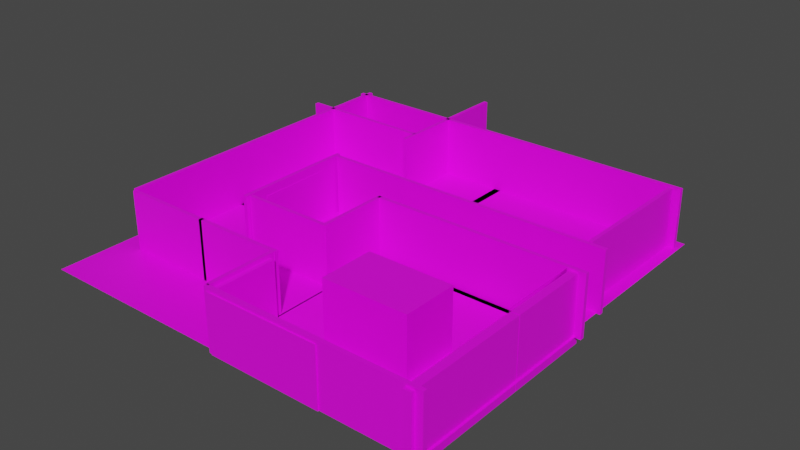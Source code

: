 # Source: v-1.blend  (saved by Blender 3.1.7; exported with 4.5.12 LTS)
import bpy
from mathutils import Matrix  # noqa: F401  (used for matrix-valued properties, if any)

bpy.ops.wm.read_factory_settings(use_empty=True)
scene = bpy.context.scene
scene.name = 'Scene'

# ---- collections
col_collection = bpy.data.collections.new('Collection'); scene.collection.children.link(col_collection)

# ---- images (referenced by path relative to the original .blend; pixels are not part of the script)
import os
ASSET_DIR = os.environ.get("B2B_ASSET_DIR", "")  # directory of the original .blend (textures are referenced by path, not embedded)
HERE = os.path.dirname(os.path.abspath(__file__))  # packed textures are extracted next to this script under _unpacked/

def load_image(name, relpath, width, height, colorspace="sRGB"):
    """Load a texture the original file referenced (path relative to the .blend, or extracted next to this script)."""
    p = next((c for c in (os.path.join(HERE, relpath), os.path.join(ASSET_DIR, relpath)) if relpath and os.path.exists(c)), "")
    if p:
        img = bpy.data.images.load(p, check_existing=True)
        img.name = name
    else:  # same state as the original file: an image datablock whose file is absent (Cycles renders it pink)
        img = bpy.data.images.new(name, width, height)
        img.source = "FILE"
        img.filepath = "//" + (relpath or name)
    img.colorspace_settings.name = colorspace
    return img
img_img_3960_jpg = load_image('IMG_3960.JPG', 'IMG_3960.JPG', 1024, 1024, 'sRGB')
img_img_3964_jpg = load_image('IMG_3964.JPG', 'IMG_3964.JPG', 1024, 1024, 'sRGB')
img_img_3965_jpg = load_image('IMG_3965.JPG', 'IMG_3965.JPG', 1024, 1024, 'sRGB')
img_img_3960_jpg_001 = load_image('IMG_3960.JPG.001', 'IMG_3960.JPG', 1024, 1024, 'sRGB')
img_img_3960_jpg_002 = load_image('IMG_3960.JPG.002', 'IMG_3960.JPG', 1024, 1024, 'sRGB')
img_img_3960_jpg_003 = load_image('IMG_3960.JPG.003', 'IMG_3960.JPG', 1024, 1024, 'sRGB')
img_img_3960_jpg_004 = load_image('IMG_3960.JPG.004', 'IMG_3960.JPG', 1024, 1024, 'sRGB')
img_img_3960_jpg_005 = load_image('IMG_3960.JPG.005', 'IMG_3960.JPG', 1024, 1024, 'sRGB')
img_img_3960_jpg_006 = load_image('IMG_3960.JPG.006', 'IMG_3960.JPG', 1024, 1024, 'sRGB')
img_img_3960_jpg_007 = load_image('IMG_3960.JPG.007', 'IMG_3960.JPG', 1024, 1024, 'sRGB')
img_img_3960_jpg_008 = load_image('IMG_3960.JPG.008', 'IMG_3960.JPG', 1024, 1024, 'sRGB')
img_img_3960_jpg_009 = load_image('IMG_3960.JPG.009', 'IMG_3960.JPG', 1024, 1024, 'sRGB')
img_img_3960_jpg_010 = load_image('IMG_3960.JPG.010', 'IMG_3960.JPG', 1024, 1024, 'sRGB')
img_img_3913_jpg = load_image('IMG_3913.JPG', 'IMG_3913.JPG', 1024, 1024, 'sRGB')
img_img_3960_jpg_011 = load_image('IMG_3960.JPG.011', 'IMG_3960.JPG', 1024, 1024, 'sRGB')
img_img_3960_jpg_012 = load_image('IMG_3960.JPG.012', 'IMG_3960.JPG', 1024, 1024, 'sRGB')
img_img_3960_jpg_013 = load_image('IMG_3960.JPG.013', 'IMG_3960.JPG', 1024, 1024, 'sRGB')
img_img_3960_jpg_014 = load_image('IMG_3960.JPG.014', 'IMG_3960.JPG', 1024, 1024, 'sRGB')
img_img_3960_jpg_015 = load_image('IMG_3960.JPG.015', 'IMG_3960.JPG', 1024, 1024, 'sRGB')
img_img_3960_jpg_016 = load_image('IMG_3960.JPG.016', 'IMG_3960.JPG', 1024, 1024, 'sRGB')

# ---- materials (node trees are filled in below, after node groups)
mat_material_001 = bpy.data.materials.new('Material.001')
mat_material_001.use_transparent_shadow = False
mat_material_002 = bpy.data.materials.new('Material.002')
mat_material_002.use_transparent_shadow = False
mat_material_003 = bpy.data.materials.new('Material.003')
mat_material_003.use_transparent_shadow = False
mat_material_004 = bpy.data.materials.new('Material.004')
mat_material_004.use_transparent_shadow = False
mat_material_005 = bpy.data.materials.new('Material.005')
mat_material_005.use_transparent_shadow = False
mat_material_007 = bpy.data.materials.new('Material.007')
mat_material_007.use_transparent_shadow = False
mat_img_3964 = bpy.data.materials.new('IMG_3964')
mat_img_3964.surface_render_method = 'BLENDED'
mat_img_3964.blend_method = 'BLEND'
mat_img_3964.use_transparent_shadow = False
mat_img_3965 = bpy.data.materials.new('IMG_3965')
mat_img_3965.surface_render_method = 'BLENDED'
mat_img_3965.blend_method = 'BLEND'
mat_img_3965.use_transparent_shadow = False
mat_material_008 = bpy.data.materials.new('Material.008')
mat_material_008.use_transparent_shadow = False
mat_material_009 = bpy.data.materials.new('Material.009')
mat_material_009.use_transparent_shadow = False
mat_material_010 = bpy.data.materials.new('Material.010')
mat_material_010.use_transparent_shadow = False
mat_material_011 = bpy.data.materials.new('Material.011')
mat_material_011.use_transparent_shadow = False
mat_material_012 = bpy.data.materials.new('Material.012')
mat_material_012.use_transparent_shadow = False
mat_material_013 = bpy.data.materials.new('Material.013')
mat_material_013.use_transparent_shadow = False
mat_material_014 = bpy.data.materials.new('Material.014')
mat_material_014.use_transparent_shadow = False
mat_material_015 = bpy.data.materials.new('Material.015')
mat_material_015.use_transparent_shadow = False
mat_material_016 = bpy.data.materials.new('Material.016')
mat_material_016.use_transparent_shadow = False
mat_material_017 = bpy.data.materials.new('Material.017')
mat_material_017.use_transparent_shadow = False
mat_material_018 = bpy.data.materials.new('Material.018')
mat_material_018.use_transparent_shadow = False
mat_material_019 = bpy.data.materials.new('Material.019')
mat_material_019.use_transparent_shadow = False
mat_material_020 = bpy.data.materials.new('Material.020')
mat_material_020.use_transparent_shadow = False
mat_img_3913 = bpy.data.materials.new('IMG_3913')
mat_img_3913.surface_render_method = 'BLENDED'
mat_img_3913.blend_method = 'BLEND'
mat_img_3913.use_transparent_shadow = False
mat_material_021 = bpy.data.materials.new('Material.021')
mat_material_021.use_transparent_shadow = False
mat_material_022 = bpy.data.materials.new('Material.022')
mat_material_022.use_transparent_shadow = False
mat_material_023 = bpy.data.materials.new('Material.023')
mat_material_023.use_transparent_shadow = False
mat_material_024 = bpy.data.materials.new('Material.024')
mat_material_024.use_transparent_shadow = False
mat_material_025 = bpy.data.materials.new('Material.025')
mat_material_025.use_transparent_shadow = False
mat_material_026 = bpy.data.materials.new('Material.026')
mat_material_026.use_transparent_shadow = False

# ---- material node trees
mat_material_001.use_nodes = True; mat_material_001.node_tree.nodes.clear()
_N = mat_material_001.node_tree.nodes; _L = mat_material_001.node_tree.links
n0 = _N.new('ShaderNodeBsdfPrincipled'); n0.name = 'Principled BSDF'; n0.location = (10, 300)
n0.distribution = 'GGX'
n0.subsurface_method = 'RANDOM_WALK_SKIN'
n0.inputs[3].default_value = 1.45
n0.inputs[27].default_value = (0.0, 0.0, 0.0, 1.0)
n0.inputs[28].default_value = 1.0
n1 = _N.new('ShaderNodeOutputMaterial'); n1.name = 'Material Output'; n1.location = (300, 300)
n2 = _N.new('ShaderNodeTexImage'); n2.name = 'Image Texture'; n2.location = (-357, 188)
n2.image = img_img_3960_jpg
_L.new(n0.outputs[0], n1.inputs[0])
_L.new(n2.outputs[0], n0.inputs[0])
n1.is_active_output = True
mat_material_002.use_nodes = True; mat_material_002.node_tree.nodes.clear()
_N = mat_material_002.node_tree.nodes; _L = mat_material_002.node_tree.links
n0 = _N.new('ShaderNodeBsdfPrincipled'); n0.name = 'Principled BSDF'; n0.location = (10, 300)
n0.distribution = 'GGX'
n0.subsurface_method = 'RANDOM_WALK_SKIN'
n0.inputs[3].default_value = 1.45
n0.inputs[27].default_value = (0.0, 0.0, 0.0, 1.0)
n0.inputs[28].default_value = 1.0
n1 = _N.new('ShaderNodeOutputMaterial'); n1.name = 'Material Output'; n1.location = (300, 300)
n2 = _N.new('ShaderNodeTexImage'); n2.name = 'Image Texture'; n2.location = (-533, 247)
n2.image = img_img_3960_jpg
_L.new(n0.outputs[0], n1.inputs[0])
_L.new(n2.outputs[0], n0.inputs[0])
n1.is_active_output = True
mat_material_003.use_nodes = True; mat_material_003.node_tree.nodes.clear()
_N = mat_material_003.node_tree.nodes; _L = mat_material_003.node_tree.links
n0 = _N.new('ShaderNodeBsdfPrincipled'); n0.name = 'Principled BSDF'; n0.location = (10, 300)
n0.distribution = 'GGX'
n0.subsurface_method = 'RANDOM_WALK_SKIN'
n0.inputs[3].default_value = 1.45
n0.inputs[27].default_value = (0.0, 0.0, 0.0, 1.0)
n0.inputs[28].default_value = 1.0
n1 = _N.new('ShaderNodeOutputMaterial'); n1.name = 'Material Output'; n1.location = (300, 300)
n2 = _N.new('ShaderNodeTexImage'); n2.name = 'Image Texture'; n2.location = (-489, 217)
n2.image = img_img_3960_jpg
_L.new(n0.outputs[0], n1.inputs[0])
_L.new(n2.outputs[0], n0.inputs[0])
n1.is_active_output = True
mat_material_004.use_nodes = True; mat_material_004.node_tree.nodes.clear()
_N = mat_material_004.node_tree.nodes; _L = mat_material_004.node_tree.links
n0 = _N.new('ShaderNodeBsdfPrincipled'); n0.name = 'Principled BSDF'; n0.location = (10, 300)
n0.distribution = 'GGX'
n0.subsurface_method = 'RANDOM_WALK_SKIN'
n0.inputs[3].default_value = 1.45
n0.inputs[27].default_value = (0.0, 0.0, 0.0, 1.0)
n0.inputs[28].default_value = 1.0
n1 = _N.new('ShaderNodeOutputMaterial'); n1.name = 'Material Output'; n1.location = (300, 300)
n2 = _N.new('ShaderNodeTexImage'); n2.name = 'Image Texture'; n2.location = (-404, 190)
_L.new(n0.outputs[0], n1.inputs[0])
_L.new(n2.outputs[0], n0.inputs[0])
n1.is_active_output = True
mat_material_005.use_nodes = True; mat_material_005.node_tree.nodes.clear()
_N = mat_material_005.node_tree.nodes; _L = mat_material_005.node_tree.links
n0 = _N.new('ShaderNodeBsdfPrincipled'); n0.name = 'Principled BSDF'; n0.location = (10, 300)
n0.distribution = 'GGX'
n0.subsurface_method = 'RANDOM_WALK_SKIN'
n0.inputs[3].default_value = 1.45
n0.inputs[27].default_value = (0.0, 0.0, 0.0, 1.0)
n0.inputs[28].default_value = 1.0
n1 = _N.new('ShaderNodeOutputMaterial'); n1.name = 'Material Output'; n1.location = (300, 300)
n2 = _N.new('ShaderNodeTexImage'); n2.name = 'Image Texture'; n2.location = (-431, 178)
n2.image = img_img_3964_jpg
_L.new(n0.outputs[0], n1.inputs[0])
_L.new(n2.outputs[0], n0.inputs[0])
n1.is_active_output = True
mat_material_007.use_nodes = True; mat_material_007.node_tree.nodes.clear()
_N = mat_material_007.node_tree.nodes; _L = mat_material_007.node_tree.links
n0 = _N.new('ShaderNodeBsdfPrincipled'); n0.name = 'Principled BSDF'; n0.location = (10, 300)
n0.distribution = 'GGX'
n0.subsurface_method = 'RANDOM_WALK_SKIN'
n0.inputs[3].default_value = 1.45
n0.inputs[27].default_value = (0.0, 0.0, 0.0, 1.0)
n0.inputs[28].default_value = 1.0
n1 = _N.new('ShaderNodeOutputMaterial'); n1.name = 'Material Output'; n1.location = (300, 300)
n2 = _N.new('ShaderNodeTexImage'); n2.name = 'Image Texture'; n2.location = (-341, 225)
n2.image = img_img_3965_jpg
_L.new(n0.outputs[0], n1.inputs[0])
_L.new(n2.outputs[0], n0.inputs[0])
n1.is_active_output = True
mat_img_3964.use_nodes = True; mat_img_3964.node_tree.nodes.clear()
_N = mat_img_3964.node_tree.nodes; _L = mat_img_3964.node_tree.links
n0 = _N.new('ShaderNodeOutputMaterial'); n0.name = 'Material Output'; n0.location = (300, 300)
n1 = _N.new('ShaderNodeTexImage'); n1.name = 'Image Texture'; n1.location = (-200, 300)
n1.image = img_img_3964_jpg
n1.extension = 'CLIP'
n2 = _N.new('ShaderNodeBsdfPrincipled'); n2.name = 'Principled BSDF'; n2.location = (0, 300)
n2.distribution = 'GGX'
n2.subsurface_method = 'RANDOM_WALK_SKIN'
n2.inputs[3].default_value = 1.45
n2.inputs[27].default_value = (0.0, 0.0, 0.0, 1.0)
n2.inputs[28].default_value = 1.0
_L.new(n1.outputs[0], n2.inputs[0])
_L.new(n1.outputs[1], n2.inputs[4])
_L.new(n2.outputs[0], n0.inputs[0])
n0.is_active_output = True
mat_img_3965.use_nodes = True; mat_img_3965.node_tree.nodes.clear()
_N = mat_img_3965.node_tree.nodes; _L = mat_img_3965.node_tree.links
n0 = _N.new('ShaderNodeOutputMaterial'); n0.name = 'Material Output'; n0.location = (300, 300)
n1 = _N.new('ShaderNodeTexImage'); n1.name = 'Image Texture'; n1.location = (-200, 300)
n1.image = img_img_3965_jpg
n1.extension = 'CLIP'
n2 = _N.new('ShaderNodeBsdfPrincipled'); n2.name = 'Principled BSDF'; n2.location = (0, 300)
n2.distribution = 'GGX'
n2.subsurface_method = 'RANDOM_WALK_SKIN'
n2.inputs[3].default_value = 1.45
n2.inputs[27].default_value = (0.0, 0.0, 0.0, 1.0)
n2.inputs[28].default_value = 1.0
_L.new(n1.outputs[0], n2.inputs[0])
_L.new(n1.outputs[1], n2.inputs[4])
_L.new(n2.outputs[0], n0.inputs[0])
n0.is_active_output = True
mat_material_008.use_nodes = True; mat_material_008.node_tree.nodes.clear()
_N = mat_material_008.node_tree.nodes; _L = mat_material_008.node_tree.links
n0 = _N.new('ShaderNodeBsdfPrincipled'); n0.name = 'Principled BSDF'; n0.location = (10, 300)
n0.distribution = 'GGX'
n0.subsurface_method = 'RANDOM_WALK_SKIN'
n0.inputs[3].default_value = 1.45
n0.inputs[27].default_value = (0.0, 0.0, 0.0, 1.0)
n0.inputs[28].default_value = 1.0
n1 = _N.new('ShaderNodeOutputMaterial'); n1.name = 'Material Output'; n1.location = (300, 300)
n2 = _N.new('ShaderNodeTexImage'); n2.name = 'Image Texture'; n2.location = (-533, 247)
n2.image = img_img_3960_jpg_001
_L.new(n0.outputs[0], n1.inputs[0])
_L.new(n2.outputs[0], n0.inputs[0])
n1.is_active_output = True
mat_material_009.use_nodes = True; mat_material_009.node_tree.nodes.clear()
_N = mat_material_009.node_tree.nodes; _L = mat_material_009.node_tree.links
n0 = _N.new('ShaderNodeBsdfPrincipled'); n0.name = 'Principled BSDF'; n0.location = (10, 300)
n0.distribution = 'GGX'
n0.subsurface_method = 'RANDOM_WALK_SKIN'
n0.inputs[3].default_value = 1.45
n0.inputs[27].default_value = (0.0, 0.0, 0.0, 1.0)
n0.inputs[28].default_value = 1.0
n1 = _N.new('ShaderNodeOutputMaterial'); n1.name = 'Material Output'; n1.location = (300, 300)
n2 = _N.new('ShaderNodeTexImage'); n2.name = 'Image Texture'; n2.location = (-404, 190)
_L.new(n0.outputs[0], n1.inputs[0])
_L.new(n2.outputs[0], n0.inputs[0])
n1.is_active_output = True
mat_material_010.use_nodes = True; mat_material_010.node_tree.nodes.clear()
_N = mat_material_010.node_tree.nodes; _L = mat_material_010.node_tree.links
n0 = _N.new('ShaderNodeBsdfPrincipled'); n0.name = 'Principled BSDF'; n0.location = (10, 300)
n0.distribution = 'GGX'
n0.subsurface_method = 'RANDOM_WALK_SKIN'
n0.inputs[3].default_value = 1.45
n0.inputs[27].default_value = (0.0, 0.0, 0.0, 1.0)
n0.inputs[28].default_value = 1.0
n1 = _N.new('ShaderNodeOutputMaterial'); n1.name = 'Material Output'; n1.location = (300, 300)
n2 = _N.new('ShaderNodeTexImage'); n2.name = 'Image Texture'; n2.location = (-533, 247)
n2.image = img_img_3960_jpg_002
_L.new(n0.outputs[0], n1.inputs[0])
_L.new(n2.outputs[0], n0.inputs[0])
n1.is_active_output = True
mat_material_011.use_nodes = True; mat_material_011.node_tree.nodes.clear()
_N = mat_material_011.node_tree.nodes; _L = mat_material_011.node_tree.links
n0 = _N.new('ShaderNodeBsdfPrincipled'); n0.name = 'Principled BSDF'; n0.location = (10, 300)
n0.distribution = 'GGX'
n0.subsurface_method = 'RANDOM_WALK_SKIN'
n0.inputs[3].default_value = 1.45
n0.inputs[27].default_value = (0.0, 0.0, 0.0, 1.0)
n0.inputs[28].default_value = 1.0
n1 = _N.new('ShaderNodeOutputMaterial'); n1.name = 'Material Output'; n1.location = (300, 300)
n2 = _N.new('ShaderNodeTexImage'); n2.name = 'Image Texture'; n2.location = (-404, 190)
_L.new(n0.outputs[0], n1.inputs[0])
_L.new(n2.outputs[0], n0.inputs[0])
n1.is_active_output = True
mat_material_012.use_nodes = True; mat_material_012.node_tree.nodes.clear()
_N = mat_material_012.node_tree.nodes; _L = mat_material_012.node_tree.links
n0 = _N.new('ShaderNodeBsdfPrincipled'); n0.name = 'Principled BSDF'; n0.location = (10, 300)
n0.distribution = 'GGX'
n0.subsurface_method = 'RANDOM_WALK_SKIN'
n0.inputs[3].default_value = 1.45
n0.inputs[27].default_value = (0.0, 0.0, 0.0, 1.0)
n0.inputs[28].default_value = 1.0
n1 = _N.new('ShaderNodeOutputMaterial'); n1.name = 'Material Output'; n1.location = (300, 300)
n2 = _N.new('ShaderNodeTexImage'); n2.name = 'Image Texture'; n2.location = (-533, 247)
n2.image = img_img_3960_jpg_003
_L.new(n0.outputs[0], n1.inputs[0])
_L.new(n2.outputs[0], n0.inputs[0])
n1.is_active_output = True
mat_material_013.use_nodes = True; mat_material_013.node_tree.nodes.clear()
_N = mat_material_013.node_tree.nodes; _L = mat_material_013.node_tree.links
n0 = _N.new('ShaderNodeBsdfPrincipled'); n0.name = 'Principled BSDF'; n0.location = (10, 300)
n0.distribution = 'GGX'
n0.subsurface_method = 'RANDOM_WALK_SKIN'
n0.inputs[3].default_value = 1.45
n0.inputs[27].default_value = (0.0, 0.0, 0.0, 1.0)
n0.inputs[28].default_value = 1.0
n1 = _N.new('ShaderNodeOutputMaterial'); n1.name = 'Material Output'; n1.location = (300, 300)
n2 = _N.new('ShaderNodeTexImage'); n2.name = 'Image Texture'; n2.location = (-357, 188)
n2.image = img_img_3960_jpg_004
_L.new(n0.outputs[0], n1.inputs[0])
_L.new(n2.outputs[0], n0.inputs[0])
n1.is_active_output = True
mat_material_014.use_nodes = True; mat_material_014.node_tree.nodes.clear()
_N = mat_material_014.node_tree.nodes; _L = mat_material_014.node_tree.links
n0 = _N.new('ShaderNodeBsdfPrincipled'); n0.name = 'Principled BSDF'; n0.location = (10, 300)
n0.distribution = 'GGX'
n0.subsurface_method = 'RANDOM_WALK_SKIN'
n0.inputs[3].default_value = 1.45
n0.inputs[27].default_value = (0.0, 0.0, 0.0, 1.0)
n0.inputs[28].default_value = 1.0
n1 = _N.new('ShaderNodeOutputMaterial'); n1.name = 'Material Output'; n1.location = (300, 300)
n2 = _N.new('ShaderNodeTexImage'); n2.name = 'Image Texture'; n2.location = (-533, 247)
n2.image = img_img_3960_jpg_005
_L.new(n0.outputs[0], n1.inputs[0])
_L.new(n2.outputs[0], n0.inputs[0])
n1.is_active_output = True
mat_material_015.use_nodes = True; mat_material_015.node_tree.nodes.clear()
_N = mat_material_015.node_tree.nodes; _L = mat_material_015.node_tree.links
n0 = _N.new('ShaderNodeBsdfPrincipled'); n0.name = 'Principled BSDF'; n0.location = (10, 300)
n0.distribution = 'GGX'
n0.subsurface_method = 'RANDOM_WALK_SKIN'
n0.inputs[3].default_value = 1.45
n0.inputs[27].default_value = (0.0, 0.0, 0.0, 1.0)
n0.inputs[28].default_value = 1.0
n1 = _N.new('ShaderNodeOutputMaterial'); n1.name = 'Material Output'; n1.location = (300, 300)
n2 = _N.new('ShaderNodeTexImage'); n2.name = 'Image Texture'; n2.location = (-533, 247)
n2.image = img_img_3960_jpg_006
_L.new(n0.outputs[0], n1.inputs[0])
_L.new(n2.outputs[0], n0.inputs[0])
n1.is_active_output = True
mat_material_016.use_nodes = True; mat_material_016.node_tree.nodes.clear()
_N = mat_material_016.node_tree.nodes; _L = mat_material_016.node_tree.links
n0 = _N.new('ShaderNodeBsdfPrincipled'); n0.name = 'Principled BSDF'; n0.location = (10, 300)
n0.distribution = 'GGX'
n0.subsurface_method = 'RANDOM_WALK_SKIN'
n0.inputs[3].default_value = 1.45
n0.inputs[27].default_value = (0.0, 0.0, 0.0, 1.0)
n0.inputs[28].default_value = 1.0
n1 = _N.new('ShaderNodeOutputMaterial'); n1.name = 'Material Output'; n1.location = (300, 300)
n2 = _N.new('ShaderNodeTexImage'); n2.name = 'Image Texture'; n2.location = (-533, 247)
n2.image = img_img_3960_jpg_007
_L.new(n0.outputs[0], n1.inputs[0])
_L.new(n2.outputs[0], n0.inputs[0])
n1.is_active_output = True
mat_material_017.use_nodes = True; mat_material_017.node_tree.nodes.clear()
_N = mat_material_017.node_tree.nodes; _L = mat_material_017.node_tree.links
n0 = _N.new('ShaderNodeBsdfPrincipled'); n0.name = 'Principled BSDF'; n0.location = (10, 300)
n0.distribution = 'GGX'
n0.subsurface_method = 'RANDOM_WALK_SKIN'
n0.inputs[3].default_value = 1.45
n0.inputs[27].default_value = (0.0, 0.0, 0.0, 1.0)
n0.inputs[28].default_value = 1.0
n1 = _N.new('ShaderNodeOutputMaterial'); n1.name = 'Material Output'; n1.location = (300, 300)
n2 = _N.new('ShaderNodeTexImage'); n2.name = 'Image Texture'; n2.location = (-357, 188)
n2.image = img_img_3960_jpg_008
_L.new(n0.outputs[0], n1.inputs[0])
_L.new(n2.outputs[0], n0.inputs[0])
n1.is_active_output = True
mat_material_018.use_nodes = True; mat_material_018.node_tree.nodes.clear()
_N = mat_material_018.node_tree.nodes; _L = mat_material_018.node_tree.links
n0 = _N.new('ShaderNodeBsdfPrincipled'); n0.name = 'Principled BSDF'; n0.location = (10, 300)
n0.distribution = 'GGX'
n0.subsurface_method = 'RANDOM_WALK_SKIN'
n0.inputs[3].default_value = 1.45
n0.inputs[27].default_value = (0.0, 0.0, 0.0, 1.0)
n0.inputs[28].default_value = 1.0
n1 = _N.new('ShaderNodeOutputMaterial'); n1.name = 'Material Output'; n1.location = (300, 300)
n2 = _N.new('ShaderNodeTexImage'); n2.name = 'Image Texture'; n2.location = (-489, 217)
n2.image = img_img_3960_jpg_009
_L.new(n0.outputs[0], n1.inputs[0])
_L.new(n2.outputs[0], n0.inputs[0])
n1.is_active_output = True
mat_material_019.use_nodes = True; mat_material_019.node_tree.nodes.clear()
_N = mat_material_019.node_tree.nodes; _L = mat_material_019.node_tree.links
n0 = _N.new('ShaderNodeBsdfPrincipled'); n0.name = 'Principled BSDF'; n0.location = (10, 300)
n0.distribution = 'GGX'
n0.subsurface_method = 'RANDOM_WALK_SKIN'
n0.inputs[3].default_value = 1.45
n0.inputs[27].default_value = (0.0, 0.0, 0.0, 1.0)
n0.inputs[28].default_value = 1.0
n1 = _N.new('ShaderNodeOutputMaterial'); n1.name = 'Material Output'; n1.location = (300, 300)
n2 = _N.new('ShaderNodeTexImage'); n2.name = 'Image Texture'; n2.location = (-489, 217)
n2.image = img_img_3960_jpg_010
_L.new(n0.outputs[0], n1.inputs[0])
_L.new(n2.outputs[0], n0.inputs[0])
n1.is_active_output = True
mat_material_020.use_nodes = True; mat_material_020.node_tree.nodes.clear()
_N = mat_material_020.node_tree.nodes; _L = mat_material_020.node_tree.links
n0 = _N.new('ShaderNodeBsdfPrincipled'); n0.name = 'Principled BSDF'; n0.location = (10, 300)
n0.distribution = 'GGX'
n0.subsurface_method = 'RANDOM_WALK_SKIN'
n0.inputs[3].default_value = 1.45
n0.inputs[27].default_value = (0.0, 0.0, 0.0, 1.0)
n0.inputs[28].default_value = 1.0
n1 = _N.new('ShaderNodeOutputMaterial'); n1.name = 'Material Output'; n1.location = (300, 300)
n2 = _N.new('ShaderNodeTexImage'); n2.name = 'Image Texture'; n2.location = (-404, 190)
_L.new(n0.outputs[0], n1.inputs[0])
_L.new(n2.outputs[0], n0.inputs[0])
n1.is_active_output = True
mat_img_3913.use_nodes = True; mat_img_3913.node_tree.nodes.clear()
_N = mat_img_3913.node_tree.nodes; _L = mat_img_3913.node_tree.links
n0 = _N.new('ShaderNodeOutputMaterial'); n0.name = 'Material Output'; n0.location = (300, 300)
n1 = _N.new('ShaderNodeTexImage'); n1.name = 'Image Texture'; n1.location = (-200, 300)
n1.image = img_img_3913_jpg
n1.extension = 'CLIP'
n2 = _N.new('ShaderNodeBsdfPrincipled'); n2.name = 'Principled BSDF'; n2.location = (0, 300)
n2.distribution = 'GGX'
n2.subsurface_method = 'RANDOM_WALK_SKIN'
n2.inputs[3].default_value = 1.45
n2.inputs[27].default_value = (0.0, 0.0, 0.0, 1.0)
n2.inputs[28].default_value = 1.0
_L.new(n1.outputs[0], n2.inputs[0])
_L.new(n1.outputs[1], n2.inputs[4])
_L.new(n2.outputs[0], n0.inputs[0])
n0.is_active_output = True
mat_material_021.use_nodes = True; mat_material_021.node_tree.nodes.clear()
_N = mat_material_021.node_tree.nodes; _L = mat_material_021.node_tree.links
n0 = _N.new('ShaderNodeBsdfPrincipled'); n0.name = 'Principled BSDF'; n0.location = (10, 300)
n0.distribution = 'GGX'
n0.subsurface_method = 'RANDOM_WALK_SKIN'
n0.inputs[3].default_value = 1.45
n0.inputs[27].default_value = (0.0, 0.0, 0.0, 1.0)
n0.inputs[28].default_value = 1.0
n1 = _N.new('ShaderNodeOutputMaterial'); n1.name = 'Material Output'; n1.location = (300, 300)
n2 = _N.new('ShaderNodeTexImage'); n2.name = 'Image Texture'; n2.location = (-357, 188)
n2.image = img_img_3960_jpg_011
_L.new(n0.outputs[0], n1.inputs[0])
_L.new(n2.outputs[0], n0.inputs[0])
n1.is_active_output = True
mat_material_022.use_nodes = True; mat_material_022.node_tree.nodes.clear()
_N = mat_material_022.node_tree.nodes; _L = mat_material_022.node_tree.links
n0 = _N.new('ShaderNodeBsdfPrincipled'); n0.name = 'Principled BSDF'; n0.location = (10, 300)
n0.distribution = 'GGX'
n0.subsurface_method = 'RANDOM_WALK_SKIN'
n0.inputs[3].default_value = 1.45
n0.inputs[27].default_value = (0.0, 0.0, 0.0, 1.0)
n0.inputs[28].default_value = 1.0
n1 = _N.new('ShaderNodeOutputMaterial'); n1.name = 'Material Output'; n1.location = (300, 300)
n2 = _N.new('ShaderNodeTexImage'); n2.name = 'Image Texture'; n2.location = (-489, 217)
n2.image = img_img_3960_jpg_012
_L.new(n0.outputs[0], n1.inputs[0])
_L.new(n2.outputs[0], n0.inputs[0])
n1.is_active_output = True
mat_material_023.use_nodes = True; mat_material_023.node_tree.nodes.clear()
_N = mat_material_023.node_tree.nodes; _L = mat_material_023.node_tree.links
n0 = _N.new('ShaderNodeBsdfPrincipled'); n0.name = 'Principled BSDF'; n0.location = (10, 300)
n0.distribution = 'GGX'
n0.subsurface_method = 'RANDOM_WALK_SKIN'
n0.inputs[3].default_value = 1.45
n0.inputs[27].default_value = (0.0, 0.0, 0.0, 1.0)
n0.inputs[28].default_value = 1.0
n1 = _N.new('ShaderNodeOutputMaterial'); n1.name = 'Material Output'; n1.location = (300, 300)
n2 = _N.new('ShaderNodeTexImage'); n2.name = 'Image Texture'; n2.location = (-489, 217)
n2.image = img_img_3960_jpg_013
_L.new(n0.outputs[0], n1.inputs[0])
_L.new(n2.outputs[0], n0.inputs[0])
n1.is_active_output = True
mat_material_024.use_nodes = True; mat_material_024.node_tree.nodes.clear()
_N = mat_material_024.node_tree.nodes; _L = mat_material_024.node_tree.links
n0 = _N.new('ShaderNodeBsdfPrincipled'); n0.name = 'Principled BSDF'; n0.location = (10, 300)
n0.distribution = 'GGX'
n0.subsurface_method = 'RANDOM_WALK_SKIN'
n0.inputs[3].default_value = 1.45
n0.inputs[27].default_value = (0.0, 0.0, 0.0, 1.0)
n0.inputs[28].default_value = 1.0
n1 = _N.new('ShaderNodeOutputMaterial'); n1.name = 'Material Output'; n1.location = (300, 300)
n2 = _N.new('ShaderNodeTexImage'); n2.name = 'Image Texture'; n2.location = (-489, 217)
n2.image = img_img_3960_jpg_014
_L.new(n0.outputs[0], n1.inputs[0])
_L.new(n2.outputs[0], n0.inputs[0])
n1.is_active_output = True
mat_material_025.use_nodes = True; mat_material_025.node_tree.nodes.clear()
_N = mat_material_025.node_tree.nodes; _L = mat_material_025.node_tree.links
n0 = _N.new('ShaderNodeBsdfPrincipled'); n0.name = 'Principled BSDF'; n0.location = (10, 300)
n0.distribution = 'GGX'
n0.subsurface_method = 'RANDOM_WALK_SKIN'
n0.inputs[3].default_value = 1.45
n0.inputs[27].default_value = (0.0, 0.0, 0.0, 1.0)
n0.inputs[28].default_value = 1.0
n1 = _N.new('ShaderNodeOutputMaterial'); n1.name = 'Material Output'; n1.location = (300, 300)
n2 = _N.new('ShaderNodeTexImage'); n2.name = 'Image Texture'; n2.location = (-489, 217)
n2.image = img_img_3960_jpg_015
_L.new(n0.outputs[0], n1.inputs[0])
_L.new(n2.outputs[0], n0.inputs[0])
n1.is_active_output = True
mat_material_026.use_nodes = True; mat_material_026.node_tree.nodes.clear()
_N = mat_material_026.node_tree.nodes; _L = mat_material_026.node_tree.links
n0 = _N.new('ShaderNodeBsdfPrincipled'); n0.name = 'Principled BSDF'; n0.location = (10, 300)
n0.distribution = 'GGX'
n0.subsurface_method = 'RANDOM_WALK_SKIN'
n0.inputs[3].default_value = 1.45
n0.inputs[27].default_value = (0.0, 0.0, 0.0, 1.0)
n0.inputs[28].default_value = 1.0
n1 = _N.new('ShaderNodeOutputMaterial'); n1.name = 'Material Output'; n1.location = (300, 300)
n2 = _N.new('ShaderNodeTexImage'); n2.name = 'Image Texture'; n2.location = (-489, 217)
n2.image = img_img_3960_jpg_016
_L.new(n0.outputs[0], n1.inputs[0])
_L.new(n2.outputs[0], n0.inputs[0])
n1.is_active_output = True

# ---- world
world_world = bpy.data.worlds.new('World'); scene.world = world_world
world_world.use_nodes = True; world_world.node_tree.nodes.clear()
_N = world_world.node_tree.nodes; _L = world_world.node_tree.links
n0 = _N.new('ShaderNodeOutputWorld'); n0.name = 'World Output'; n0.location = (300, 300)
n1 = _N.new('ShaderNodeBackground'); n1.name = 'Background'; n1.location = (10, 300)
n1.inputs[0].default_value = (0.05088, 0.05088, 0.05088, 1.0)
_L.new(n1.outputs[0], n0.inputs[0])
n0.is_active_output = True
world_world.color = (0.05088, 0.05088, 0.05088)
world_world.use_sun_shadow = False
world_world.sun_shadow_jitter_overblur = 0.0

# ---- meshes
me_plane = bpy.data.meshes.new('Plane')
me_plane.from_pydata([(-1.0, -1.0, 0.0), (1.0, -1.0, 0.0), (-1.0, 1.0, 0.0), (1.0, 1.0, 0.0)], [], [(0, 1, 3, 2)])
_uv = me_plane.uv_layers.new(name='UVMap')
_uv.uv.foreach_set('vector', [0.0, 0.0, 1.0, 0.0, 1.0, 1.0, 0.0, 1.0])
me_plane.materials.append(mat_material_001)
me_plane.use_remesh_fix_poles = True
me_plane.use_remesh_preserve_attributes = False
me_plane.update()
me_cube_001 = bpy.data.meshes.new('Cube.001')
me_cube_001.from_pydata([(-1.0, -1.0, -1.0), (-1.0, -1.0, 1.0), (-1.0, 1.0, -1.0), (-1.0, 1.0, 1.0), (1.0, -1.0, -1.0), (1.0, -1.0, 1.0), (1.0, 1.0, -1.0), (1.0, 1.0, 1.0)], [], [(0, 1, 3, 2), (2, 3, 7, 6), (6, 7, 5, 4), (4, 5, 1, 0), (2, 6, 4, 0), (7, 3, 1, 5)])
_uv = me_cube_001.uv_layers.new(name='UVMap')
_uv.uv.foreach_set('vector', [0.375, 0.0, 0.625, 0.0, 0.625, 0.25, 0.375, 0.25, 0.375, 0.25, 0.625, 0.25, 0.625, 0.5, 0.375, 0.5, 0.375, 0.5, 0.625, 0.5, 0.625, 0.75, 0.375, 0.75, 0.375, 0.75, 0.625, 0.75, 0.625, 1.0, 0.375, 1.0, 0.125, 0.5, 0.375, 0.5, 0.375, 0.75, 0.125, 0.75, 0.625, 0.5, 0.875, 0.5, 0.875, 0.75, 0.625, 0.75])
me_cube_001.materials.append(mat_material_002)
me_cube_001.use_remesh_fix_poles = True
me_cube_001.use_remesh_preserve_attributes = False
me_cube_001.update()
me_cube_002 = bpy.data.meshes.new('Cube.002')
me_cube_002.from_pydata([(-1.0, -1.0, -1.0), (-1.0, -1.0, 1.0), (-1.0, 1.0, -1.0), (-1.0, 1.0, 1.0), (1.0, -1.0, -1.0), (1.0, -1.0, 1.0), (1.0, 1.0, -1.0), (1.0, 1.0, 1.0)], [], [(0, 1, 3, 2), (2, 3, 7, 6), (6, 7, 5, 4), (4, 5, 1, 0), (2, 6, 4, 0), (7, 3, 1, 5)])
_uv = me_cube_002.uv_layers.new(name='UVMap')
_uv.uv.foreach_set('vector', [0.375, 0.0, 0.625, 0.0, 0.625, 0.25, 0.375, 0.25, 0.375, 0.25, 0.625, 0.25, 0.625, 0.5, 0.375, 0.5, 0.375, 0.5, 0.625, 0.5, 0.625, 0.75, 0.375, 0.75, 0.375, 0.75, 0.625, 0.75, 0.625, 1.0, 0.375, 1.0, 0.125, 0.5, 0.375, 0.5, 0.375, 0.75, 0.125, 0.75, 0.625, 0.5, 0.875, 0.5, 0.875, 0.75, 0.625, 0.75])
me_cube_002.materials.append(mat_material_003)
me_cube_002.use_remesh_fix_poles = True
me_cube_002.use_remesh_preserve_attributes = False
me_cube_002.update()
me_cube_003 = bpy.data.meshes.new('Cube.003')
me_cube_003.from_pydata([(-1.0, -1.0, -1.0), (-1.0, -1.0, 1.0), (-1.0, 1.0, -1.0), (-1.0, 1.0, 1.0), (1.0, -1.0, -1.0), (1.0, -1.0, 1.0), (1.0, 1.0, -1.0), (1.0, 1.0, 1.0)], [], [(0, 1, 3, 2), (2, 3, 7, 6), (6, 7, 5, 4), (4, 5, 1, 0), (2, 6, 4, 0), (7, 3, 1, 5)])
_uv = me_cube_003.uv_layers.new(name='UVMap')
_uv.uv.foreach_set('vector', [0.375, 0.0, 0.625, 0.0, 0.625, 0.25, 0.375, 0.25, 0.375, 0.25, 0.625, 0.25, 0.625, 0.5, 0.375, 0.5, 0.375, 0.5, 0.625, 0.5, 0.625, 0.75, 0.375, 0.75, 0.375, 0.75, 0.625, 0.75, 0.625, 1.0, 0.375, 1.0, 0.125, 0.5, 0.375, 0.5, 0.375, 0.75, 0.125, 0.75, 0.625, 0.5, 0.875, 0.5, 0.875, 0.75, 0.625, 0.75])
me_cube_003.materials.append(mat_material_004)
me_cube_003.use_remesh_fix_poles = True
me_cube_003.use_remesh_preserve_attributes = False
me_cube_003.update()
me_cube_004 = bpy.data.meshes.new('Cube.004')
me_cube_004.from_pydata([(-1.0, -1.0, -1.0), (-1.0, -1.0, 1.0), (-1.0, 1.0, -1.0), (-1.0, 1.0, 1.0), (1.0, -1.0, -1.0), (1.0, -1.0, 1.0), (1.0, 1.0, -1.0), (1.0, 1.0, 1.0)], [], [(0, 1, 3, 2), (2, 3, 7, 6), (6, 7, 5, 4), (4, 5, 1, 0), (2, 6, 4, 0), (7, 3, 1, 5)])
_uv = me_cube_004.uv_layers.new(name='UVMap')
_uv.uv.foreach_set('vector', [0.375, 0.0, 0.625, 0.0, 0.625, 0.25, 0.375, 0.25, 0.375, 0.25, 0.625, 0.25, 0.625, 0.5, 0.375, 0.5, 0.375, 0.5, 0.625, 0.5, 0.625, 0.75, 0.375, 0.75, 0.375, 0.75, 0.625, 0.75, 0.625, 1.0, 0.375, 1.0, 0.125, 0.5, 0.375, 0.5, 0.375, 0.75, 0.125, 0.75, 0.625, 0.5, 0.875, 0.5, 0.875, 0.75, 0.625, 0.75])
me_cube_004.materials.append(mat_material_005)
me_cube_004.use_remesh_fix_poles = True
me_cube_004.use_remesh_preserve_attributes = False
me_cube_004.update()
me_cube_005 = bpy.data.meshes.new('Cube.005')
me_cube_005.from_pydata([(-1.0, -1.0, -1.0), (-1.0, -1.0, 1.0), (-1.0, 1.0, -1.0), (-1.0, 1.0, 1.0), (1.0, -1.0, -1.0), (1.0, -1.0, 1.0), (1.0, 1.0, -1.0), (1.0, 1.0, 1.0)], [], [(0, 1, 3, 2), (2, 3, 7, 6), (6, 7, 5, 4), (4, 5, 1, 0), (2, 6, 4, 0), (7, 3, 1, 5)])
_uv = me_cube_005.uv_layers.new(name='UVMap')
_uv.uv.foreach_set('vector', [0.375, 0.0, 0.625, 0.0, 0.625, 0.25, 0.375, 0.25, 0.375, 0.25, 0.625, 0.25, 0.625, 0.5, 0.375, 0.5, 0.375, 0.5, 0.625, 0.5, 0.625, 0.75, 0.375, 0.75, 0.375, 0.75, 0.625, 0.75, 0.625, 1.0, 0.375, 1.0, 0.125, 0.5, 0.375, 0.5, 0.375, 0.75, 0.125, 0.75, 0.625, 0.5, 0.875, 0.5, 0.875, 0.75, 0.625, 0.75])
me_cube_005.materials.append(mat_material_007)
me_cube_005.use_remesh_fix_poles = True
me_cube_005.use_remesh_preserve_attributes = False
me_cube_005.update()
me_img_3964 = bpy.data.meshes.new('IMG_3964')
me_img_3964.from_pydata([(-0.6667, -0.5, 0.0), (0.6667, -0.5, 0.0), (-0.6667, 0.5, 0.0), (0.6667, 0.5, 0.0)], [], [(0, 1, 3, 2)])
_uv = me_img_3964.uv_layers.new(name='UVMap')
_uv.uv.foreach_set('vector', [0.0, 0.0, 1.0, 0.0, 1.0, 1.0, 0.0, 1.0])
me_img_3964.materials.append(mat_img_3964)
me_img_3964.use_remesh_fix_poles = True
me_img_3964.use_remesh_preserve_attributes = False
me_img_3964.update()
me_img_3965 = bpy.data.meshes.new('IMG_3965')
me_img_3965.from_pydata([(-0.6667, -0.5, 0.0), (0.6667, -0.5, 0.0), (-0.6667, 0.5, 0.0), (0.6667, 0.5, 0.0)], [], [(0, 1, 3, 2)])
_uv = me_img_3965.uv_layers.new(name='UVMap')
_uv.uv.foreach_set('vector', [0.0, 0.0, 1.0, 0.0, 1.0, 1.0, 0.0, 1.0])
me_img_3965.materials.append(mat_img_3965)
me_img_3965.use_remesh_fix_poles = True
me_img_3965.use_remesh_preserve_attributes = False
me_img_3965.update()
me_cube_006 = bpy.data.meshes.new('Cube.006')
me_cube_006.from_pydata([(-1.0, -1.0, -1.0), (-1.0, -1.0, 1.0), (-1.0, 1.0, -1.0), (-1.0, 1.0, 1.0), (1.0, -1.0, -1.0), (1.0, -1.0, 1.0), (1.0, 1.0, -1.0), (1.0, 1.0, 1.0)], [], [(0, 1, 3, 2), (2, 3, 7, 6), (6, 7, 5, 4), (4, 5, 1, 0), (2, 6, 4, 0), (7, 3, 1, 5)])
_uv = me_cube_006.uv_layers.new(name='UVMap')
_uv.uv.foreach_set('vector', [0.375, 0.0, 0.625, 0.0, 0.625, 0.25, 0.375, 0.25, 0.375, 0.25, 0.625, 0.25, 0.625, 0.5, 0.375, 0.5, 0.375, 0.5, 0.625, 0.5, 0.625, 0.75, 0.375, 0.75, 0.375, 0.75, 0.625, 0.75, 0.625, 1.0, 0.375, 1.0, 0.125, 0.5, 0.375, 0.5, 0.375, 0.75, 0.125, 0.75, 0.625, 0.5, 0.875, 0.5, 0.875, 0.75, 0.625, 0.75])
me_cube_006.materials.append(mat_material_008)
me_cube_006.use_remesh_fix_poles = True
me_cube_006.use_remesh_preserve_attributes = False
me_cube_006.update()
me_cube_007 = bpy.data.meshes.new('Cube.007')
me_cube_007.from_pydata([(-1.0, -1.0, -1.0), (-1.0, -1.0, 1.0), (-1.0, 1.0, -1.0), (-1.0, 1.0, 1.0), (1.0, -1.0, -1.0), (1.0, -1.0, 1.0), (1.0, 1.0, -1.0), (1.0, 1.0, 1.0)], [], [(0, 1, 3, 2), (2, 3, 7, 6), (6, 7, 5, 4), (4, 5, 1, 0), (2, 6, 4, 0), (7, 3, 1, 5)])
_uv = me_cube_007.uv_layers.new(name='UVMap')
_uv.uv.foreach_set('vector', [0.375, 0.0, 0.625, 0.0, 0.625, 0.25, 0.375, 0.25, 0.375, 0.25, 0.625, 0.25, 0.625, 0.5, 0.375, 0.5, 0.375, 0.5, 0.625, 0.5, 0.625, 0.75, 0.375, 0.75, 0.375, 0.75, 0.625, 0.75, 0.625, 1.0, 0.375, 1.0, 0.125, 0.5, 0.375, 0.5, 0.375, 0.75, 0.125, 0.75, 0.625, 0.5, 0.875, 0.5, 0.875, 0.75, 0.625, 0.75])
me_cube_007.materials.append(mat_material_009)
me_cube_007.use_remesh_fix_poles = True
me_cube_007.use_remesh_preserve_attributes = False
me_cube_007.update()
me_cube_008 = bpy.data.meshes.new('Cube.008')
me_cube_008.from_pydata([(-1.0, -1.0, -1.0), (-1.0, -1.0, 1.0), (-1.0, 1.0, -1.0), (-1.0, 1.0, 1.0), (1.0, -1.0, -1.0), (1.0, -1.0, 1.0), (1.0, 1.0, -1.0), (1.0, 1.0, 1.0)], [], [(0, 1, 3, 2), (2, 3, 7, 6), (6, 7, 5, 4), (4, 5, 1, 0), (2, 6, 4, 0), (7, 3, 1, 5)])
_uv = me_cube_008.uv_layers.new(name='UVMap')
_uv.uv.foreach_set('vector', [0.375, 0.0, 0.625, 0.0, 0.625, 0.25, 0.375, 0.25, 0.375, 0.25, 0.625, 0.25, 0.625, 0.5, 0.375, 0.5, 0.375, 0.5, 0.625, 0.5, 0.625, 0.75, 0.375, 0.75, 0.375, 0.75, 0.625, 0.75, 0.625, 1.0, 0.375, 1.0, 0.125, 0.5, 0.375, 0.5, 0.375, 0.75, 0.125, 0.75, 0.625, 0.5, 0.875, 0.5, 0.875, 0.75, 0.625, 0.75])
me_cube_008.materials.append(mat_material_010)
me_cube_008.use_remesh_fix_poles = True
me_cube_008.use_remesh_preserve_attributes = False
me_cube_008.update()
me_cube_009 = bpy.data.meshes.new('Cube.009')
me_cube_009.from_pydata([(-1.0, -1.0, -1.0), (-1.0, -1.0, 1.0), (-1.0, 1.0, -1.0), (-1.0, 1.0, 1.0), (1.0, -1.0, -1.0), (1.0, -1.0, 1.0), (1.0, 1.0, -1.0), (1.0, 1.0, 1.0)], [], [(0, 1, 3, 2), (2, 3, 7, 6), (6, 7, 5, 4), (4, 5, 1, 0), (2, 6, 4, 0), (7, 3, 1, 5)])
_uv = me_cube_009.uv_layers.new(name='UVMap')
_uv.uv.foreach_set('vector', [0.375, 0.0, 0.625, 0.0, 0.625, 0.25, 0.375, 0.25, 0.375, 0.25, 0.625, 0.25, 0.625, 0.5, 0.375, 0.5, 0.375, 0.5, 0.625, 0.5, 0.625, 0.75, 0.375, 0.75, 0.375, 0.75, 0.625, 0.75, 0.625, 1.0, 0.375, 1.0, 0.125, 0.5, 0.375, 0.5, 0.375, 0.75, 0.125, 0.75, 0.625, 0.5, 0.875, 0.5, 0.875, 0.75, 0.625, 0.75])
me_cube_009.materials.append(mat_material_011)
me_cube_009.use_remesh_fix_poles = True
me_cube_009.use_remesh_preserve_attributes = False
me_cube_009.update()
me_cube_010 = bpy.data.meshes.new('Cube.010')
me_cube_010.from_pydata([(-1.0, -1.0, -1.0), (-1.0, -1.0, 1.0), (-1.0, 1.0, -1.0), (-1.0, 1.0, 1.0), (1.0, -1.0, -1.0), (1.0, -1.0, 1.0), (1.0, 1.0, -1.0), (1.0, 1.0, 1.0)], [], [(0, 1, 3, 2), (2, 3, 7, 6), (6, 7, 5, 4), (4, 5, 1, 0), (2, 6, 4, 0), (7, 3, 1, 5)])
_uv = me_cube_010.uv_layers.new(name='UVMap')
_uv.uv.foreach_set('vector', [0.375, 0.0, 0.625, 0.0, 0.625, 0.25, 0.375, 0.25, 0.375, 0.25, 0.625, 0.25, 0.625, 0.5, 0.375, 0.5, 0.375, 0.5, 0.625, 0.5, 0.625, 0.75, 0.375, 0.75, 0.375, 0.75, 0.625, 0.75, 0.625, 1.0, 0.375, 1.0, 0.125, 0.5, 0.375, 0.5, 0.375, 0.75, 0.125, 0.75, 0.625, 0.5, 0.875, 0.5, 0.875, 0.75, 0.625, 0.75])
me_cube_010.materials.append(mat_material_012)
me_cube_010.use_remesh_fix_poles = True
me_cube_010.use_remesh_preserve_attributes = False
me_cube_010.update()
me_plane_001 = bpy.data.meshes.new('Plane.001')
me_plane_001.from_pydata([(-1.0, -1.0, 0.0), (1.0, -1.0, 0.0), (-1.0, 1.0, 0.0), (1.0, 1.0, 0.0)], [], [(0, 1, 3, 2)])
_uv = me_plane_001.uv_layers.new(name='UVMap')
_uv.uv.foreach_set('vector', [0.0, 0.0, 1.0, 0.0, 1.0, 1.0, 0.0, 1.0])
me_plane_001.materials.append(mat_material_013)
me_plane_001.use_remesh_fix_poles = True
me_plane_001.use_remesh_preserve_attributes = False
me_plane_001.update()
me_cube_011 = bpy.data.meshes.new('Cube.011')
me_cube_011.from_pydata([(-1.0, -1.0, -1.0), (-1.0, -1.0, 1.0), (-1.0, 1.0, -1.0), (-1.0, 1.0, 1.0), (1.0, -1.0, -1.0), (1.0, -1.0, 1.0), (1.0, 1.0, -1.0), (1.0, 1.0, 1.0)], [], [(0, 1, 3, 2), (2, 3, 7, 6), (6, 7, 5, 4), (4, 5, 1, 0), (2, 6, 4, 0), (7, 3, 1, 5)])
_uv = me_cube_011.uv_layers.new(name='UVMap')
_uv.uv.foreach_set('vector', [0.375, 0.0, 0.625, 0.0, 0.625, 0.25, 0.375, 0.25, 0.375, 0.25, 0.625, 0.25, 0.625, 0.5, 0.375, 0.5, 0.375, 0.5, 0.625, 0.5, 0.625, 0.75, 0.375, 0.75, 0.375, 0.75, 0.625, 0.75, 0.625, 1.0, 0.375, 1.0, 0.125, 0.5, 0.375, 0.5, 0.375, 0.75, 0.125, 0.75, 0.625, 0.5, 0.875, 0.5, 0.875, 0.75, 0.625, 0.75])
me_cube_011.materials.append(mat_material_014)
me_cube_011.use_remesh_fix_poles = True
me_cube_011.use_remesh_preserve_attributes = False
me_cube_011.update()
me_cube_012 = bpy.data.meshes.new('Cube.012')
me_cube_012.from_pydata([(-1.0, -1.0, -1.0), (-1.0, -1.0, 1.0), (-1.0, 1.0, -1.0), (-1.0, 1.0, 1.0), (1.0, -1.0, -1.0), (1.0, -1.0, 1.0), (1.0, 1.0, -1.0), (1.0, 1.0, 1.0)], [], [(0, 1, 3, 2), (2, 3, 7, 6), (6, 7, 5, 4), (4, 5, 1, 0), (2, 6, 4, 0), (7, 3, 1, 5)])
_uv = me_cube_012.uv_layers.new(name='UVMap')
_uv.uv.foreach_set('vector', [0.375, 0.0, 0.625, 0.0, 0.625, 0.25, 0.375, 0.25, 0.375, 0.25, 0.625, 0.25, 0.625, 0.5, 0.375, 0.5, 0.375, 0.5, 0.625, 0.5, 0.625, 0.75, 0.375, 0.75, 0.375, 0.75, 0.625, 0.75, 0.625, 1.0, 0.375, 1.0, 0.125, 0.5, 0.375, 0.5, 0.375, 0.75, 0.125, 0.75, 0.625, 0.5, 0.875, 0.5, 0.875, 0.75, 0.625, 0.75])
me_cube_012.materials.append(mat_material_015)
me_cube_012.use_remesh_fix_poles = True
me_cube_012.use_remesh_preserve_attributes = False
me_cube_012.update()
me_cube_013 = bpy.data.meshes.new('Cube.013')
me_cube_013.from_pydata([(-1.0, -1.0, -1.0), (-1.0, -1.0, 1.0), (-1.0, 1.0, -1.0), (-1.0, 1.0, 1.0), (1.0, -1.0, -1.0), (1.0, -1.0, 1.0), (1.0, 1.0, -1.0), (1.0, 1.0, 1.0)], [], [(0, 1, 3, 2), (2, 3, 7, 6), (6, 7, 5, 4), (4, 5, 1, 0), (2, 6, 4, 0), (7, 3, 1, 5)])
_uv = me_cube_013.uv_layers.new(name='UVMap')
_uv.uv.foreach_set('vector', [0.375, 0.0, 0.625, 0.0, 0.625, 0.25, 0.375, 0.25, 0.375, 0.25, 0.625, 0.25, 0.625, 0.5, 0.375, 0.5, 0.375, 0.5, 0.625, 0.5, 0.625, 0.75, 0.375, 0.75, 0.375, 0.75, 0.625, 0.75, 0.625, 1.0, 0.375, 1.0, 0.125, 0.5, 0.375, 0.5, 0.375, 0.75, 0.125, 0.75, 0.625, 0.5, 0.875, 0.5, 0.875, 0.75, 0.625, 0.75])
me_cube_013.materials.append(mat_material_016)
me_cube_013.use_remesh_fix_poles = True
me_cube_013.use_remesh_preserve_attributes = False
me_cube_013.update()
me_plane_002 = bpy.data.meshes.new('Plane.002')
me_plane_002.from_pydata([(-1.0, -1.0, 0.0), (1.0, -1.0, 0.0), (-1.0, 1.0, 0.0), (1.0, 1.0, 0.0)], [], [(0, 1, 3, 2)])
_uv = me_plane_002.uv_layers.new(name='UVMap')
_uv.uv.foreach_set('vector', [0.0, 0.0, 1.0, 0.0, 1.0, 1.0, 0.0, 1.0])
me_plane_002.materials.append(mat_material_017)
me_plane_002.use_remesh_fix_poles = True
me_plane_002.use_remesh_preserve_attributes = False
me_plane_002.update()
me_cube_014 = bpy.data.meshes.new('Cube.014')
me_cube_014.from_pydata([(-1.0, -1.0, -1.0), (-1.0, -1.0, 1.0), (-1.0, 1.0, -1.0), (-1.0, 1.0, 1.0), (1.0, -1.0, -1.0), (1.0, -1.0, 1.0), (1.0, 1.0, -1.0), (1.0, 1.0, 1.0)], [], [(0, 1, 3, 2), (2, 3, 7, 6), (6, 7, 5, 4), (4, 5, 1, 0), (2, 6, 4, 0), (7, 3, 1, 5)])
_uv = me_cube_014.uv_layers.new(name='UVMap')
_uv.uv.foreach_set('vector', [0.375, 0.0, 0.625, 0.0, 0.625, 0.25, 0.375, 0.25, 0.375, 0.25, 0.625, 0.25, 0.625, 0.5, 0.375, 0.5, 0.375, 0.5, 0.625, 0.5, 0.625, 0.75, 0.375, 0.75, 0.375, 0.75, 0.625, 0.75, 0.625, 1.0, 0.375, 1.0, 0.125, 0.5, 0.375, 0.5, 0.375, 0.75, 0.125, 0.75, 0.625, 0.5, 0.875, 0.5, 0.875, 0.75, 0.625, 0.75])
me_cube_014.materials.append(mat_material_018)
me_cube_014.use_remesh_fix_poles = True
me_cube_014.use_remesh_preserve_attributes = False
me_cube_014.update()
me_cube_015 = bpy.data.meshes.new('Cube.015')
me_cube_015.from_pydata([(-1.0, -1.0, -1.0), (-1.0, -1.0, 1.0), (-1.0, 1.0, -1.0), (-1.0, 1.0, 1.0), (1.0, -1.0, -1.0), (1.0, -1.0, 1.0), (1.0, 1.0, -1.0), (1.0, 1.0, 1.0)], [], [(0, 1, 3, 2), (2, 3, 7, 6), (6, 7, 5, 4), (4, 5, 1, 0), (2, 6, 4, 0), (7, 3, 1, 5)])
_uv = me_cube_015.uv_layers.new(name='UVMap')
_uv.uv.foreach_set('vector', [0.375, 0.0, 0.625, 0.0, 0.625, 0.25, 0.375, 0.25, 0.375, 0.25, 0.625, 0.25, 0.625, 0.5, 0.375, 0.5, 0.375, 0.5, 0.625, 0.5, 0.625, 0.75, 0.375, 0.75, 0.375, 0.75, 0.625, 0.75, 0.625, 1.0, 0.375, 1.0, 0.125, 0.5, 0.375, 0.5, 0.375, 0.75, 0.125, 0.75, 0.625, 0.5, 0.875, 0.5, 0.875, 0.75, 0.625, 0.75])
me_cube_015.materials.append(mat_material_019)
me_cube_015.use_remesh_fix_poles = True
me_cube_015.use_remesh_preserve_attributes = False
me_cube_015.update()
me_cube_016 = bpy.data.meshes.new('Cube.016')
me_cube_016.from_pydata([(-1.0, -1.0, -1.0), (-1.0, -1.0, 1.0), (-1.0, 1.0, -1.0), (-1.0, 1.0, 1.0), (1.0, -1.0, -1.0), (1.0, -1.0, 1.0), (1.0, 1.0, -1.0), (1.0, 1.0, 1.0)], [], [(0, 1, 3, 2), (2, 3, 7, 6), (6, 7, 5, 4), (4, 5, 1, 0), (2, 6, 4, 0), (7, 3, 1, 5)])
_uv = me_cube_016.uv_layers.new(name='UVMap')
_uv.uv.foreach_set('vector', [0.375, 0.0, 0.625, 0.0, 0.625, 0.25, 0.375, 0.25, 0.375, 0.25, 0.625, 0.25, 0.625, 0.5, 0.375, 0.5, 0.375, 0.5, 0.625, 0.5, 0.625, 0.75, 0.375, 0.75, 0.375, 0.75, 0.625, 0.75, 0.625, 1.0, 0.375, 1.0, 0.125, 0.5, 0.375, 0.5, 0.375, 0.75, 0.125, 0.75, 0.625, 0.5, 0.875, 0.5, 0.875, 0.75, 0.625, 0.75])
me_cube_016.materials.append(mat_material_020)
me_cube_016.use_remesh_fix_poles = True
me_cube_016.use_remesh_preserve_attributes = False
me_cube_016.update()
me_img_3913 = bpy.data.meshes.new('IMG_3913')
me_img_3913.from_pydata([(-0.6667, -0.5, 0.0), (0.6667, -0.5, 0.0), (-0.6667, 0.5, 0.0), (0.6667, 0.5, 0.0)], [], [(0, 1, 3, 2)])
_uv = me_img_3913.uv_layers.new(name='UVMap')
_uv.uv.foreach_set('vector', [0.0, 0.0, 1.0, 0.0, 1.0, 1.0, 0.0, 1.0])
me_img_3913.materials.append(mat_img_3913)
me_img_3913.use_remesh_fix_poles = True
me_img_3913.use_remesh_preserve_attributes = False
me_img_3913.update()
me_plane_003 = bpy.data.meshes.new('Plane.003')
me_plane_003.from_pydata([(-1.0, -1.0, 0.0), (1.0, -1.0, 0.0), (-1.0, 1.0, 0.0), (1.0, 1.0, 0.0)], [], [(0, 1, 3, 2)])
_uv = me_plane_003.uv_layers.new(name='UVMap')
_uv.uv.foreach_set('vector', [0.0, 0.0, 1.0, 0.0, 1.0, 1.0, 0.0, 1.0])
me_plane_003.materials.append(mat_material_021)
me_plane_003.use_remesh_fix_poles = True
me_plane_003.use_remesh_preserve_attributes = False
me_plane_003.update()
me_cube_017 = bpy.data.meshes.new('Cube.017')
me_cube_017.from_pydata([(-1.0, -1.0, -1.0), (-1.0, -1.0, 1.0), (-1.0, 1.0, -1.0), (-1.0, 1.0, 1.0), (1.0, -1.0, -1.0), (1.0, -1.0, 1.0), (1.0, 1.0, -1.0), (1.0, 1.0, 1.0)], [], [(0, 1, 3, 2), (2, 3, 7, 6), (6, 7, 5, 4), (4, 5, 1, 0), (2, 6, 4, 0), (7, 3, 1, 5)])
_uv = me_cube_017.uv_layers.new(name='UVMap')
_uv.uv.foreach_set('vector', [0.375, 0.0, 0.625, 0.0, 0.625, 0.25, 0.375, 0.25, 0.375, 0.25, 0.625, 0.25, 0.625, 0.5, 0.375, 0.5, 0.375, 0.5, 0.625, 0.5, 0.625, 0.75, 0.375, 0.75, 0.375, 0.75, 0.625, 0.75, 0.625, 1.0, 0.375, 1.0, 0.125, 0.5, 0.375, 0.5, 0.375, 0.75, 0.125, 0.75, 0.625, 0.5, 0.875, 0.5, 0.875, 0.75, 0.625, 0.75])
me_cube_017.materials.append(mat_material_022)
me_cube_017.use_remesh_fix_poles = True
me_cube_017.use_remesh_preserve_attributes = False
me_cube_017.update()
me_cube_018 = bpy.data.meshes.new('Cube.018')
me_cube_018.from_pydata([(-1.0, -1.0, -1.0), (-1.0, -1.0, 1.0), (-1.0, 1.0, -1.0), (-1.0, 1.0, 1.0), (1.0, -1.0, -1.0), (1.0, -1.0, 1.0), (1.0, 1.0, -1.0), (1.0, 1.0, 1.0)], [], [(0, 1, 3, 2), (2, 3, 7, 6), (6, 7, 5, 4), (4, 5, 1, 0), (2, 6, 4, 0), (7, 3, 1, 5)])
_uv = me_cube_018.uv_layers.new(name='UVMap')
_uv.uv.foreach_set('vector', [0.375, 0.0, 0.625, 0.0, 0.625, 0.25, 0.375, 0.25, 0.375, 0.25, 0.625, 0.25, 0.625, 0.5, 0.375, 0.5, 0.375, 0.5, 0.625, 0.5, 0.625, 0.75, 0.375, 0.75, 0.375, 0.75, 0.625, 0.75, 0.625, 1.0, 0.375, 1.0, 0.125, 0.5, 0.375, 0.5, 0.375, 0.75, 0.125, 0.75, 0.625, 0.5, 0.875, 0.5, 0.875, 0.75, 0.625, 0.75])
me_cube_018.materials.append(mat_material_023)
me_cube_018.use_remesh_fix_poles = True
me_cube_018.use_remesh_preserve_attributes = False
me_cube_018.update()
me_cube_019 = bpy.data.meshes.new('Cube.019')
me_cube_019.from_pydata([(-1.0, -1.0, -1.0), (-1.0, -1.0, 1.0), (-1.0, 1.0, -1.0), (-1.0, 1.0, 1.0), (1.0, -1.0, -1.0), (1.0, -1.0, 1.0), (1.0, 1.0, -1.0), (1.0, 1.0, 1.0)], [], [(0, 1, 3, 2), (2, 3, 7, 6), (6, 7, 5, 4), (4, 5, 1, 0), (2, 6, 4, 0), (7, 3, 1, 5)])
_uv = me_cube_019.uv_layers.new(name='UVMap')
_uv.uv.foreach_set('vector', [0.375, 0.0, 0.625, 0.0, 0.625, 0.25, 0.375, 0.25, 0.375, 0.25, 0.625, 0.25, 0.625, 0.5, 0.375, 0.5, 0.375, 0.5, 0.625, 0.5, 0.625, 0.75, 0.375, 0.75, 0.375, 0.75, 0.625, 0.75, 0.625, 1.0, 0.375, 1.0, 0.125, 0.5, 0.375, 0.5, 0.375, 0.75, 0.125, 0.75, 0.625, 0.5, 0.875, 0.5, 0.875, 0.75, 0.625, 0.75])
me_cube_019.materials.append(mat_material_024)
me_cube_019.use_remesh_fix_poles = True
me_cube_019.use_remesh_preserve_attributes = False
me_cube_019.update()
me_cube_020 = bpy.data.meshes.new('Cube.020')
me_cube_020.from_pydata([(-1.0, -1.0, -1.0), (-1.0, -1.0, 1.0), (-1.0, 1.0, -1.0), (-1.0, 1.0, 1.0), (1.0, -1.0, -1.0), (1.0, -1.0, 1.0), (1.0, 1.0, -1.0), (1.0, 1.0, 1.0)], [], [(0, 1, 3, 2), (2, 3, 7, 6), (6, 7, 5, 4), (4, 5, 1, 0), (2, 6, 4, 0), (7, 3, 1, 5)])
_uv = me_cube_020.uv_layers.new(name='UVMap')
_uv.uv.foreach_set('vector', [0.375, 0.0, 0.625, 0.0, 0.625, 0.25, 0.375, 0.25, 0.375, 0.25, 0.625, 0.25, 0.625, 0.5, 0.375, 0.5, 0.375, 0.5, 0.625, 0.5, 0.625, 0.75, 0.375, 0.75, 0.375, 0.75, 0.625, 0.75, 0.625, 1.0, 0.375, 1.0, 0.125, 0.5, 0.375, 0.5, 0.375, 0.75, 0.125, 0.75, 0.625, 0.5, 0.875, 0.5, 0.875, 0.75, 0.625, 0.75])
me_cube_020.materials.append(mat_material_025)
me_cube_020.use_remesh_fix_poles = True
me_cube_020.use_remesh_preserve_attributes = False
me_cube_020.update()
me_cube_021 = bpy.data.meshes.new('Cube.021')
me_cube_021.from_pydata([(-1.0, -1.0, -1.0), (-1.0, -1.0, 1.0), (-1.0, 1.0, -1.0), (-1.0, 1.0, 1.0), (1.0, -1.0, -1.0), (1.0, -1.0, 1.0), (1.0, 1.0, -1.0), (1.0, 1.0, 1.0)], [], [(0, 1, 3, 2), (2, 3, 7, 6), (6, 7, 5, 4), (4, 5, 1, 0), (2, 6, 4, 0), (7, 3, 1, 5)])
_uv = me_cube_021.uv_layers.new(name='UVMap')
_uv.uv.foreach_set('vector', [0.375, 0.0, 0.625, 0.0, 0.625, 0.25, 0.375, 0.25, 0.375, 0.25, 0.625, 0.25, 0.625, 0.5, 0.375, 0.5, 0.375, 0.5, 0.625, 0.5, 0.625, 0.75, 0.375, 0.75, 0.375, 0.75, 0.625, 0.75, 0.625, 1.0, 0.375, 1.0, 0.125, 0.5, 0.375, 0.5, 0.375, 0.75, 0.125, 0.75, 0.625, 0.5, 0.875, 0.5, 0.875, 0.75, 0.625, 0.75])
me_cube_021.materials.append(mat_material_026)
me_cube_021.use_remesh_fix_poles = True
me_cube_021.use_remesh_preserve_attributes = False
me_cube_021.update()

# ---- objects
ob_plane = bpy.data.objects.new('Plane', me_plane)
ob_cube = bpy.data.objects.new('Cube', me_cube_001)
ob_cube_001 = bpy.data.objects.new('Cube.001', me_cube_002)
ob_cube_002 = bpy.data.objects.new('Cube.002', me_cube_003)
ob_cube_003 = bpy.data.objects.new('Cube.003', me_cube_004)
ob_cube_004 = bpy.data.objects.new('Cube.004', me_cube_005)
ob_img_3964 = bpy.data.objects.new('IMG_3964', me_img_3964)
ob_img_3965 = bpy.data.objects.new('IMG_3965', me_img_3965)
ob_cube_005 = bpy.data.objects.new('Cube.005', me_cube_006)
ob_cube_006 = bpy.data.objects.new('Cube.006', me_cube_007)
ob_cube_007 = bpy.data.objects.new('Cube.007', me_cube_008)
ob_cube_008 = bpy.data.objects.new('Cube.008', me_cube_009)
ob_cube_009 = bpy.data.objects.new('Cube.009', me_cube_010)
ob_plane_001 = bpy.data.objects.new('Plane.001', me_plane_001)
ob_cube_010 = bpy.data.objects.new('Cube.010', me_cube_011)
ob_cube_011 = bpy.data.objects.new('Cube.011', me_cube_012)
ob_cube_012 = bpy.data.objects.new('Cube.012', me_cube_013)
ob_plane_002 = bpy.data.objects.new('Plane.002', me_plane_002)
ob_cube_013 = bpy.data.objects.new('Cube.013', me_cube_014)
ob_cube_014 = bpy.data.objects.new('Cube.014', me_cube_015)
ob_cube_015 = bpy.data.objects.new('Cube.015', me_cube_016)
ob_img_3913 = bpy.data.objects.new('IMG_3913', me_img_3913)
ob_plane_003 = bpy.data.objects.new('Plane.003', me_plane_003)
ob_cube_016 = bpy.data.objects.new('Cube.016', me_cube_017)
ob_cube_017 = bpy.data.objects.new('Cube.017', me_cube_018)
ob_cube_018 = bpy.data.objects.new('Cube.018', me_cube_019)
ob_cube_019 = bpy.data.objects.new('Cube.019', me_cube_020)
ob_cube_020 = bpy.data.objects.new('Cube.020', me_cube_021)

# ---- transforms, parenting, visibility, modifiers, constraints
ob_plane.location = (0.0, 0.0, 0.0)
ob_plane.scale = (9.532, 9.532, 1.0)
ob_cube.location = (0.07286, 9.021, 2.733)
ob_cube.scale = (9.927, 0.1846, 2.823)
ob_cube_001.location = (0.07286, -9.653, 2.733)
ob_cube_001.scale = (9.927, 0.1846, 2.823)
ob_cube_002.location = (-4.232, -9.61, 2.557)
ob_cube_002.scale = (5.281, 0.3321, 2.661)
ob_cube_003.location = (8.956, 5.426, 2.204)
ob_cube_003.scale = (0.3733, 3.989, 3.145)
ob_cube_004.location = (8.956, -4.407, 2.204)
ob_cube_004.scale = (0.3733, 5.76, 3.145)
ob_img_3964.location = (8.371, 5.154, 2.584)
ob_img_3964.rotation_euler = (-0.0, 1.571, 0.0)
ob_img_3964.scale = (4.324, 7.342, 1.0)
ob_img_3965.location = (8.42, -3.862, 2.7)
ob_img_3965.rotation_euler = (-0.0, 1.571, 0.0)
ob_img_3965.scale = (3.852, 10.33, 3.852)
ob_cube_005.location = (-9.795, -6.192, 2.733)
ob_cube_005.rotation_euler = (0.0, -0.0, 1.571)
ob_cube_005.scale = (3.417, 0.1846, 2.823)
ob_cube_006.location = (-9.497, -6.714, 2.557)
ob_cube_006.rotation_euler = (0.0, -0.0, 1.571)
ob_cube_006.scale = (3.132, 0.3321, 2.661)
ob_cube_007.location = (-0.2725, -1.13, 2.733)
ob_cube_007.rotation_euler = (0.0, -0.0, 1.571)
ob_cube_007.scale = (2.571, 3.929, 2.823)
ob_cube_008.location = (-4.058, -1.311, 2.557)
ob_cube_008.rotation_euler = (0.0, -0.0, 1.571)
ob_cube_008.scale = (2.033, 0.3321, 2.196)
ob_cube_009.location = (-9.795, 5.745, 2.733)
ob_cube_009.rotation_euler = (0.0, -0.0, 1.571)
ob_cube_009.scale = (3.417, 0.1846, 2.823)
ob_plane_001.location = (-18.93, 0.0, 0.0)
ob_plane_001.scale = (9.532, 9.532, 1.0)
ob_cube_010.location = (-13.83, 2.562, 2.733)
ob_cube_010.scale = (4.247, 0.1813, 2.772)
ob_cube_011.location = (-13.83, -2.962, 2.733)
ob_cube_011.scale = (4.247, 0.1813, 2.772)
ob_cube_012.location = (-22.0, -2.962, 2.733)
ob_cube_012.scale = (4.247, 0.1813, 2.772)
ob_plane_002.location = (-18.93, 17.87, 0.0)
ob_plane_002.scale = (9.532, 9.532, 1.0)
ob_cube_013.location = (-26.27, 12.02, 2.733)
ob_cube_013.rotation_euler = (0.0, -0.0, 1.571)
ob_cube_013.scale = (14.89, 0.1846, 2.823)
ob_cube_014.location = (-18.34, 7.744, 2.733)
ob_cube_014.rotation_euler = (0.0, -0.0, 1.571)
ob_cube_014.scale = (5.676, 0.1846, 2.823)
ob_cube_015.location = (-18.45, 7.747, 2.557)
ob_cube_015.rotation_euler = (0.0, -0.0, 1.571)
ob_cube_015.scale = (3.407, 0.3321, 2.196)
ob_img_3913.location = (-18.86, 7.645, 2.482)
ob_img_3913.rotation_euler = (-3.142, 1.571, 0.0)
ob_img_3913.scale = (3.359, 6.468, 1.0)
ob_plane_003.location = (-0.555, 17.87, 0.0)
ob_plane_003.scale = (9.532, 9.532, 1.0)
ob_cube_016.location = (-9.135, 26.22, 2.733)
ob_cube_016.scale = (17.74, 0.1846, 2.823)
ob_cube_017.location = (-4.359, 13.01, 2.733)
ob_cube_017.scale = (13.61, 0.1846, 2.823)
ob_cube_018.location = (-22.27, 21.29, 2.733)
ob_cube_018.scale = (6.235, 0.1846, 2.823)
ob_cube_019.location = (-15.91, 26.03, 2.733)
ob_cube_019.rotation_euler = (0.0, -0.0, 1.559)
ob_cube_019.scale = (6.235, 0.1846, 2.823)
ob_cube_020.location = (7.704, 19.56, 2.733)
ob_cube_020.rotation_euler = (0.0, -0.0, 1.559)
ob_cube_020.scale = (6.235, 0.1846, 2.823)

# ---- collection membership
col_collection.objects.link(ob_plane)
col_collection.objects.link(ob_cube)
col_collection.objects.link(ob_cube_001)
col_collection.objects.link(ob_cube_002)
col_collection.objects.link(ob_cube_003)
col_collection.objects.link(ob_cube_004)
col_collection.objects.link(ob_img_3964)
col_collection.objects.link(ob_img_3965)
col_collection.objects.link(ob_cube_005)
col_collection.objects.link(ob_cube_006)
col_collection.objects.link(ob_cube_007)
col_collection.objects.link(ob_cube_008)
col_collection.objects.link(ob_cube_009)
col_collection.objects.link(ob_plane_001)
col_collection.objects.link(ob_cube_010)
col_collection.objects.link(ob_cube_011)
col_collection.objects.link(ob_cube_012)
col_collection.objects.link(ob_plane_002)
col_collection.objects.link(ob_cube_013)
col_collection.objects.link(ob_cube_014)
col_collection.objects.link(ob_cube_015)
col_collection.objects.link(ob_img_3913)
col_collection.objects.link(ob_plane_003)
col_collection.objects.link(ob_cube_016)
col_collection.objects.link(ob_cube_017)
col_collection.objects.link(ob_cube_018)
col_collection.objects.link(ob_cube_019)
col_collection.objects.link(ob_cube_020)

# ---- scene / render settings (as saved in the file)
scene.frame_start = 1; scene.frame_end = 250; scene.frame_set(1)
scene.render.engine = 'BLENDER_EEVEE_NEXT'
scene.cycles.sampling_pattern = 'TABULATED_SOBOL'
scene.cycles.use_light_tree = False
scene.view_settings.view_transform = 'Filmic'
bpy.context.view_layer.update()

# ---- added for rendering (the .blend has no active camera and no usable light): camera, sun
cam_auto = bpy.data.cameras.new('AutoCamera')
cam_auto.lens = 50.0
cam_auto.sensor_width = 36.0
cam_auto.clip_end = 1000.0
ob_auto_camera = bpy.data.objects.new('AutoCamera', cam_auto)
scene.collection.objects.link(ob_auto_camera)
ob_auto_camera.location = (44.0994, -52.9749, 44.9901)
ob_auto_camera.rotation_euler = (1.09748, -7.21219e-08, 0.694738)
scene.camera = ob_auto_camera
light_auto_sun = bpy.data.lights.new('AutoSun', 'SUN')
light_auto_sun.energy = 3.0
light_auto_sun.angle = 0.0523599
ob_auto_sun = bpy.data.objects.new('AutoSun', light_auto_sun)
scene.collection.objects.link(ob_auto_sun)
ob_auto_sun.rotation_euler = (0.872665, 0.174533, 0.523599)
bpy.context.view_layer.update()
